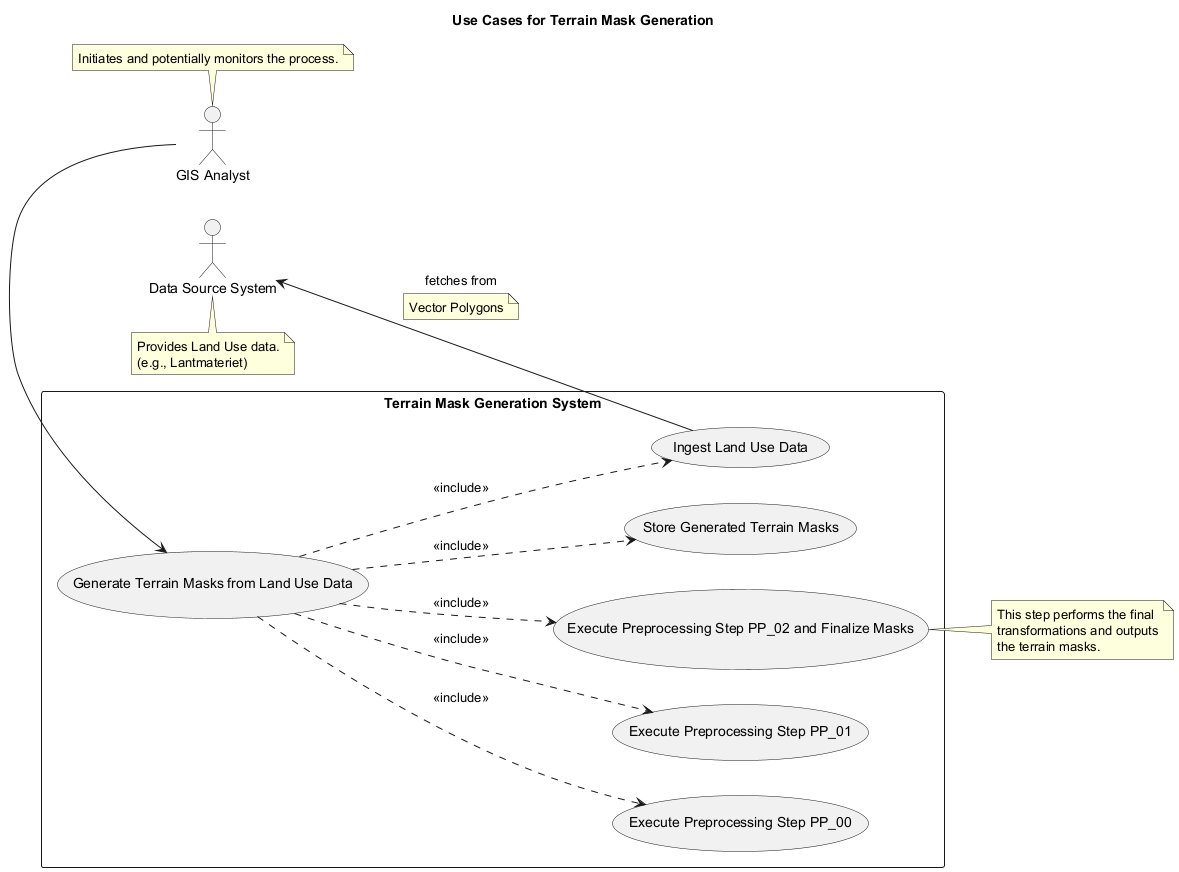

The diagram above was rendered by PlantUML. Its source (embedded in the PNG):
@startuml
title Use Cases for Terrain Mask Generation

left to right direction

actor "GIS Analyst" as Analyst
note top of Analyst: Initiates and potentially monitors the process.

actor "Data Source System" as DataSource
note bottom of DataSource
  Provides Land Use data.
  (e.g., Lantmateriet)
end note

rectangle "Terrain Mask Generation System" {
  usecase "Generate Terrain Masks from Land Use Data" as UC_GenerateMasks
  usecase "Ingest Land Use Data" as UC_Ingest
  usecase "Execute Preprocessing Step PP_00" as UC_PP00
  usecase "Execute Preprocessing Step PP_01" as UC_PP01
  usecase "Execute Preprocessing Step PP_02 and Finalize Masks" as UC_PP02
  usecase "Store Generated Terrain Masks" as UC_Store
}

Analyst -right-> UC_GenerateMasks

UC_GenerateMasks ..> UC_Ingest : <<include>>
UC_GenerateMasks ..> UC_PP00 : <<include>>
UC_GenerateMasks ..> UC_PP01 : <<include>>
UC_GenerateMasks ..> UC_PP02 : <<include>>
UC_GenerateMasks ..> UC_Store : <<include>>

UC_Ingest -up-> DataSource : fetches from
note on link
  Vector Polygons
end note

note right of UC_PP02
  This step performs the final
  transformations and outputs
  the terrain masks.
end note
@enduml